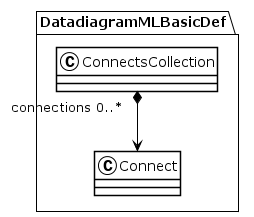

The diagram above was rendered by PlantUML. Its source (embedded in the PNG):
@startuml
!theme plain
package DatadiagramMLBasicDef {
class ConnectsCollection {
}
ConnectsCollection "connections 0..*" *--> Connect
class Connect {
}
}
@enduml